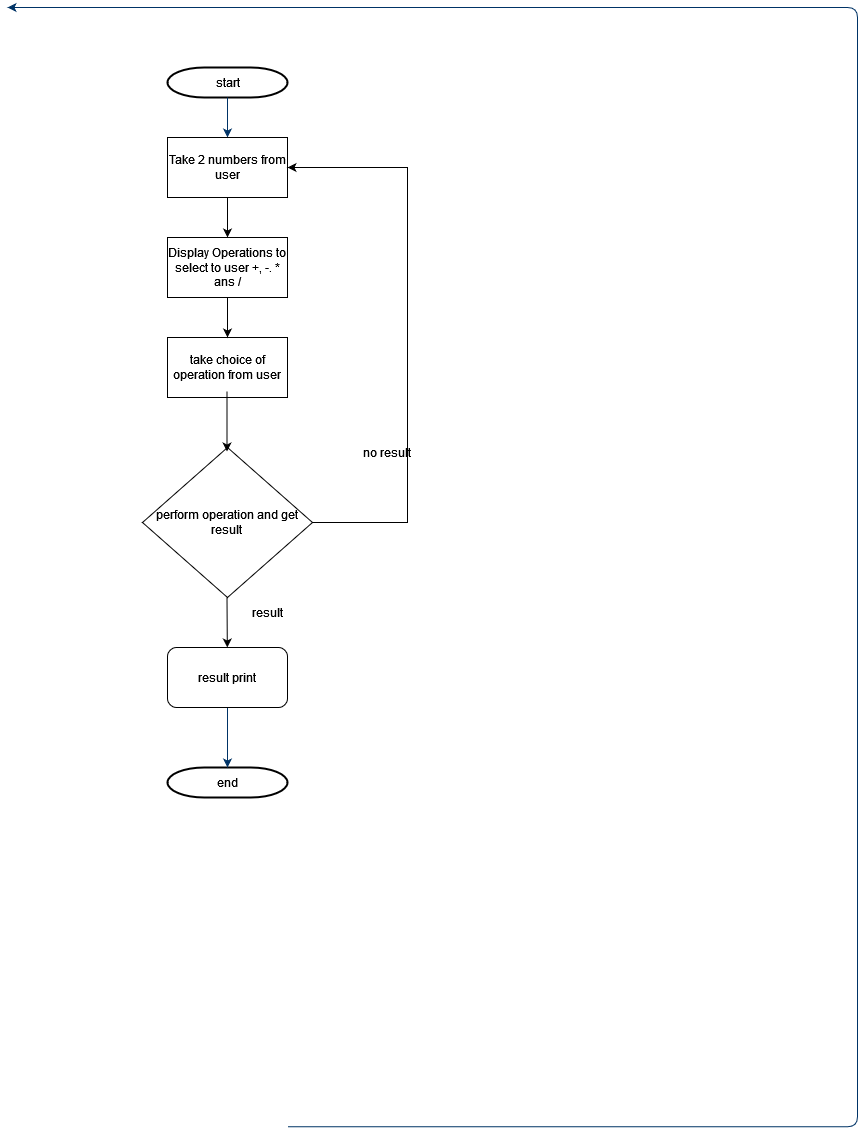

The diagram above was exported from draw.io. Its source (the exported page's mxGraphModel, read from the mxfile embedded in the PNG):
<mxGraphModel dx="1114" dy="593" grid="1" gridSize="10" guides="1" tooltips="1" connect="1" arrows="1" fold="1" page="1" pageScale="1" pageWidth="1169" pageHeight="827" background="none" math="0" shadow="0">
  <root>
    <mxCell id="0" />
    <mxCell id="1" parent="0" />
    <mxCell id="2" value="start" style="shape=mxgraph.flowchart.terminator;strokeWidth=2;gradientColor=none;gradientDirection=north;fontStyle=0;html=1;" parent="1" vertex="1">
      <mxGeometry x="260" y="60" width="120" height="30" as="geometry" />
    </mxCell>
    <mxCell id="7" style="fontStyle=1;strokeColor=#003366;strokeWidth=1;html=1;" parent="1" source="2" edge="1">
      <mxGeometry relative="1" as="geometry">
        <mxPoint x="320" y="130" as="targetPoint" />
      </mxGeometry>
    </mxCell>
    <mxCell id="45" value="" style="edgeStyle=elbowEdgeStyle;elbow=horizontal;exitX=1;exitY=0.5;exitPerimeter=0;entryX=0.905;entryY=0.5;entryPerimeter=0;fontStyle=1;strokeColor=#003366;strokeWidth=1;html=1;" parent="1" target="34" edge="1">
      <mxGeometry width="100" height="100" as="geometry">
        <mxPoint x="380.5" y="1119.25" as="sourcePoint" />
        <mxPoint x="100" as="targetPoint" />
        <Array as="points">
          <mxPoint x="950" y="1320" />
        </Array>
      </mxGeometry>
    </mxCell>
    <mxCell id="lI5atwj0e9kBxJbkFmvN-55" value="end" style="shape=mxgraph.flowchart.terminator;strokeWidth=2;gradientColor=none;gradientDirection=north;fontStyle=0;html=1;" vertex="1" parent="1">
      <mxGeometry x="260" y="760" width="120" height="30" as="geometry" />
    </mxCell>
    <mxCell id="lI5atwj0e9kBxJbkFmvN-56" value="" style="edgeStyle=elbowEdgeStyle;elbow=vertical;exitX=0.5;exitY=1;exitPerimeter=0;entryX=0.5;entryY=0;entryPerimeter=0;fontStyle=1;strokeColor=#003366;strokeWidth=1;html=1;" edge="1" parent="1" target="lI5atwj0e9kBxJbkFmvN-55">
      <mxGeometry width="100" height="100" as="geometry">
        <mxPoint x="320" y="660" as="sourcePoint" />
        <mxPoint x="100" y="-1150" as="targetPoint" />
      </mxGeometry>
    </mxCell>
    <mxCell id="lI5atwj0e9kBxJbkFmvN-59" style="edgeStyle=orthogonalEdgeStyle;rounded=0;orthogonalLoop=1;jettySize=auto;html=1;exitX=0.5;exitY=1;exitDx=0;exitDy=0;entryX=0.5;entryY=0;entryDx=0;entryDy=0;" edge="1" parent="1" source="lI5atwj0e9kBxJbkFmvN-57" target="lI5atwj0e9kBxJbkFmvN-58">
      <mxGeometry relative="1" as="geometry" />
    </mxCell>
    <mxCell id="lI5atwj0e9kBxJbkFmvN-57" value="Take 2 numbers from user" style="rounded=0;whiteSpace=wrap;html=1;" vertex="1" parent="1">
      <mxGeometry x="260" y="130" width="120" height="60" as="geometry" />
    </mxCell>
    <mxCell id="lI5atwj0e9kBxJbkFmvN-58" value="Display Operations to select to user +, -. * ans /" style="rounded=0;whiteSpace=wrap;html=1;" vertex="1" parent="1">
      <mxGeometry x="260" y="230" width="120" height="60" as="geometry" />
    </mxCell>
    <mxCell id="lI5atwj0e9kBxJbkFmvN-60" value="take choice of operation from user" style="rounded=0;whiteSpace=wrap;html=1;" vertex="1" parent="1">
      <mxGeometry x="260" y="330" width="120" height="60" as="geometry" />
    </mxCell>
    <mxCell id="lI5atwj0e9kBxJbkFmvN-61" value="" style="endArrow=classic;html=1;rounded=0;" edge="1" parent="1" target="lI5atwj0e9kBxJbkFmvN-60">
      <mxGeometry width="50" height="50" relative="1" as="geometry">
        <mxPoint x="320" y="290" as="sourcePoint" />
        <mxPoint x="370" y="240" as="targetPoint" />
      </mxGeometry>
    </mxCell>
    <mxCell id="lI5atwj0e9kBxJbkFmvN-65" value="&lt;div&gt;perform operation and get&lt;br&gt;&lt;/div&gt;&lt;div&gt;result&lt;br&gt;&lt;/div&gt;" style="rhombus;whiteSpace=wrap;html=1;" vertex="1" parent="1">
      <mxGeometry x="235" y="440" width="170" height="150" as="geometry" />
    </mxCell>
    <mxCell id="lI5atwj0e9kBxJbkFmvN-66" value="" style="endArrow=classic;html=1;rounded=0;" edge="1" parent="1">
      <mxGeometry width="50" height="50" relative="1" as="geometry">
        <mxPoint x="319.5" y="384" as="sourcePoint" />
        <mxPoint x="319.5" y="444" as="targetPoint" />
      </mxGeometry>
    </mxCell>
    <mxCell id="lI5atwj0e9kBxJbkFmvN-67" value="" style="endArrow=classic;html=1;rounded=0;" edge="1" parent="1" target="lI5atwj0e9kBxJbkFmvN-68">
      <mxGeometry width="50" height="50" relative="1" as="geometry">
        <mxPoint x="319.5" y="590" as="sourcePoint" />
        <mxPoint x="319.5" y="640" as="targetPoint" />
      </mxGeometry>
    </mxCell>
    <mxCell id="lI5atwj0e9kBxJbkFmvN-68" value="result print" style="rounded=1;whiteSpace=wrap;html=1;" vertex="1" parent="1">
      <mxGeometry x="260" y="640" width="120" height="60" as="geometry" />
    </mxCell>
    <mxCell id="lI5atwj0e9kBxJbkFmvN-69" value="" style="endArrow=classic;html=1;rounded=0;entryX=1;entryY=0.5;entryDx=0;entryDy=0;exitX=1;exitY=0.5;exitDx=0;exitDy=0;" edge="1" parent="1" source="lI5atwj0e9kBxJbkFmvN-65" target="lI5atwj0e9kBxJbkFmvN-57">
      <mxGeometry width="50" height="50" relative="1" as="geometry">
        <mxPoint x="420" y="520" as="sourcePoint" />
        <mxPoint x="470" y="470" as="targetPoint" />
        <Array as="points">
          <mxPoint x="500" y="515" />
          <mxPoint x="500" y="160" />
        </Array>
      </mxGeometry>
    </mxCell>
    <mxCell id="lI5atwj0e9kBxJbkFmvN-70" value="no result" style="text;html=1;strokeColor=none;fillColor=none;align=center;verticalAlign=middle;whiteSpace=wrap;rounded=0;" vertex="1" parent="1">
      <mxGeometry x="450" y="430" width="60" height="30" as="geometry" />
    </mxCell>
    <mxCell id="lI5atwj0e9kBxJbkFmvN-71" value="result" style="text;html=1;strokeColor=none;fillColor=none;align=center;verticalAlign=middle;whiteSpace=wrap;rounded=0;" vertex="1" parent="1">
      <mxGeometry x="330" y="590" width="60" height="30" as="geometry" />
    </mxCell>
  </root>
</mxGraphModel>